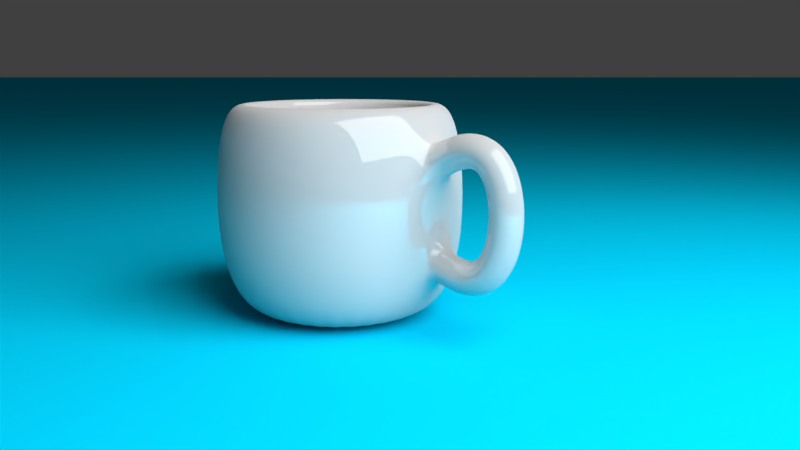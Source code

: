 # Source: CUP.blend  (saved by Blender 2.79.0; exported with 4.5.12 LTS)
import bpy
from mathutils import Matrix  # noqa: F401  (used for matrix-valued properties, if any)

bpy.ops.wm.read_factory_settings(use_empty=True)
scene = bpy.context.scene
scene.name = 'Scene'

# ---- collections
col_collection_1 = bpy.data.collections.new('Collection 1'); scene.collection.children.link(col_collection_1)

# ---- materials (node trees are filled in below, after node groups)
mat_material_004 = bpy.data.materials.new('Material.004')
mat_material_004.alpha_threshold = 0.0
mat_material_004.roughness = 0.5
mat_material_003 = bpy.data.materials.new('Material.003')
mat_material_003.alpha_threshold = 0.0
mat_material_003.roughness = 0.5
mat_material_002 = bpy.data.materials.new('Material.002')
mat_material_002.alpha_threshold = 0.0
mat_material_002.roughness = 0.5

# ---- material node trees
mat_material_004.use_nodes = True; mat_material_004.node_tree.nodes.clear()
_N = mat_material_004.node_tree.nodes; _L = mat_material_004.node_tree.links
n0 = _N.new('ShaderNodeOutputMaterial'); n0.name = 'Material Output'; n0.location = (300, 300)
n1 = _N.new('ShaderNodeEmission'); n1.name = 'Emission'; n1.location = (10, 300)
n1.inputs[0].default_value = (0.8, 0.8, 0.8, 1.0)
n1.inputs[1].default_value = 10.0
_L.new(n1.outputs[0], n0.inputs[0])
n0.is_active_output = True
mat_material_003.use_nodes = True; mat_material_003.node_tree.nodes.clear()
_N = mat_material_003.node_tree.nodes; _L = mat_material_003.node_tree.links
n0 = _N.new('ShaderNodeOutputMaterial'); n0.name = 'Material Output'; n0.location = (300, 300)
n1 = _N.new('ShaderNodeBsdfDiffuse'); n1.name = 'Diffuse BSDF'; n1.location = (10, 300)
n1.inputs[0].default_value = (0.0007964, 0.5312, 0.8, 1.0)
_L.new(n1.outputs[0], n0.inputs[0])
n0.is_active_output = True
mat_material_002.use_nodes = True; mat_material_002.node_tree.nodes.clear()
_N = mat_material_002.node_tree.nodes; _L = mat_material_002.node_tree.links
n0 = _N.new('ShaderNodeOutputMaterial'); n0.name = 'Material Output'; n0.location = (300, 300)
n1 = _N.new('ShaderNodeMixShader'); n1.name = 'Mix Shader'; n1.location = (10, 300)
n1.inputs[0].default_value = 0.14
n2 = _N.new('ShaderNodeBsdfDiffuse'); n2.name = 'Diffuse BSDF'; n2.location = (-190, 200)
n2.inputs[0].default_value = (0.5071, 0.5071, 0.5071, 1.0)
n3 = _N.new('ShaderNodeBsdfAnisotropic'); n3.name = 'Glossy BSDF'; n3.location = (-190, 100)
n3.distribution = 'GGX'
n3.inputs[1].default_value = 0.0
_L.new(n1.outputs[0], n0.inputs[0])
_L.new(n2.outputs[0], n1.inputs[1])
_L.new(n3.outputs[0], n1.inputs[2])
n0.is_active_output = True

# ---- world
world_world = bpy.data.worlds.new('World'); scene.world = world_world
world_world.color = (0.05088, 0.05088, 0.05088)
world_world.use_sun_shadow = False
world_world.sun_shadow_jitter_overblur = 0.0
world_world.cycles.sampling_method = 'MANUAL'

# ---- cameras
cam_camera = bpy.data.cameras.new('Camera')
cam_camera.clip_end = 100.0
cam_camera.lens = 35.0
cam_camera.sensor_width = 32.0
cam_camera.sensor_height = 18.0
cam_camera.ortho_scale = 7.314
cam_camera.dof.focus_distance = 0.0

# ---- lights
light_lamp = bpy.data.lights.new('Lamp', 'POINT')
light_lamp.transmission_factor = 0.0
light_lamp.cutoff_distance = 30.0
light_lamp.energy = 100.0
light_lamp.shadow_buffer_clip_start = 1.001
light_lamp.shadow_soft_size = 0.1
light_lamp.shadow_maximum_resolution = 0.006
light_lamp.use_absolute_resolution = True

# ---- meshes
me_plane_002 = bpy.data.meshes.new('Plane.002')
me_plane_002.from_pydata([(-1.0, -1.0, 0.0), (1.0, -1.0, 0.0), (-1.0, 1.0, 0.0), (1.0, 1.0, 0.0)], [], [(0, 1, 3, 2)])
me_plane_002.materials.append(mat_material_004)
me_plane_002.use_remesh_preserve_volume = False
me_plane_002.use_remesh_preserve_attributes = False
me_plane_002.use_mirror_vertex_groups = False
me_plane_002.update()
me_plane = bpy.data.meshes.new('Plane')
me_plane.from_pydata([(-1.0, -1.0, 0.0), (1.0, -1.0, 0.0), (-1.0, 1.0, 0.0), (1.0, 1.0, 0.0)], [], [(0, 1, 3, 2)])
me_plane.materials.append(mat_material_003)
me_plane.use_remesh_preserve_volume = False
me_plane.use_remesh_preserve_attributes = False
me_plane.use_mirror_vertex_groups = False
me_plane.update()
me_cylinder = bpy.data.meshes.new('Cylinder')
me_cylinder.from_pydata([(2.303e-08, 5.527e-08, -1.0), (2.303e-08, 0.8, -1.0), (1.187e-08, 0.9, 0.8045), (0.1561, 0.7846, -1.0), (0.1756, 0.8827, 0.8045), (0.3061, 0.7391, -1.0), (0.3444, 0.8315, 0.8045), (0.4445, 0.6652, -1.0), (0.5, 0.7483, 0.8045), (0.5657, 0.5657, -1.0), (0.6364, 0.6364, 0.8045), (0.6652, 0.4445, -1.0), (0.7483, 0.5, 0.8045), (0.7391, 0.3061, -1.0), (0.8315, 0.3444, 0.8045), (0.7846, 0.1561, -1.0), (0.8827, 0.1756, 0.8045), (0.8, 1.157e-07, -1.0), (0.9, 9.645e-08, 0.8045), (0.7846, -0.1561, -1.0), (0.8827, -0.1756, 0.8045), (0.7391, -0.3061, -1.0), (0.8315, -0.3444, 0.8045), (0.6652, -0.4445, -1.0), (0.7483, -0.5, 0.8045), (0.5657, -0.5657, -1.0), (0.6364, -0.6364, 0.8045), (0.4445, -0.6652, -1.0), (0.5, -0.7483, 0.8045), (0.3061, -0.7391, -1.0), (0.3444, -0.8315, 0.8045), (0.1561, -0.7846, -1.0), (0.1756, -0.8827, 0.8045), (-2.376e-07, -0.8, -1.0), (-2.814e-07, -0.9, 0.8045), (-0.1561, -0.7846, -1.0), (-0.1756, -0.8827, 0.8045), (-0.3061, -0.7391, -1.0), (-0.3444, -0.8315, 0.8045), (-0.4445, -0.6652, -1.0), (-0.5, -0.7483, 0.8045), (-0.5657, -0.5657, -1.0), (-0.6364, -0.6364, 0.8045), (-0.6652, -0.4445, -1.0), (-0.7483, -0.5, 0.8045), (-0.7391, -0.3061, -1.0), (-0.8315, -0.3444, 0.8045), (-0.7846, -0.1561, -1.0), (-0.8827, -0.1756, 0.8045), (-0.8, 8.277e-07, -1.0), (-0.9, 8.975e-07, 0.8045), (-0.7846, 0.1561, -1.0), (-0.8827, 0.1756, 0.8045), (-0.7391, 0.3061, -1.0), (-0.8315, 0.3444, 0.8045), (-0.6652, 0.4445, -1.0), (-0.7483, 0.5, 0.8045), (-0.5657, 0.5657, -1.0), (-0.6364, 0.6364, 0.8045), (-0.4445, 0.6652, -1.0), (-0.5, 0.7483, 0.8045), (-0.3061, 0.7391, -1.0), (-0.3444, 0.8315, 0.8045), (-0.1561, 0.7846, -1.0), (-0.1756, 0.8827, 0.8045), (0.0, 1.0, -0.6), (-2.678e-09, 1.05, -0.21), (-2.678e-09, 1.05, 0.21), (0.0, 1.0, 0.6), (0.1951, 0.9808, 0.6), (0.2048, 1.03, 0.21), (0.2048, 1.03, -0.21), (0.1951, 0.9808, -0.6), (0.3827, 0.9239, 0.6), (0.4018, 0.9701, 0.21), (0.4018, 0.9701, -0.21), (0.3827, 0.9239, -0.6), (0.5556, 0.8315, 0.6), (0.5833, 0.873, 0.21), (0.5833, 0.873, -0.21), (0.5556, 0.8315, -0.6), (0.7071, 0.7071, 0.6), (0.7425, 0.7425, 0.21), (0.7425, 0.7425, -0.21), (0.7071, 0.7071, -0.6), (0.8315, 0.5556, 0.6), (0.873, 0.5833, 0.21), (0.873, 0.5833, -0.21), (0.8315, 0.5556, -0.6), (0.9239, 0.3827, 0.6), (0.9701, 0.4018, 0.21), (0.9701, 0.4018, -0.21), (0.9239, 0.3827, -0.6), (0.9808, 0.1951, 0.6), (1.03, 0.2048, 0.21), (1.03, 0.2048, -0.21), (0.9808, 0.1951, -0.6), (1.0, 7.55e-08, 0.6), (1.05, 6.335e-08, 0.21), (1.05, 6.335e-08, -0.21), (1.0, 7.55e-08, -0.6), (0.9808, -0.1951, 0.6), (1.03, -0.2048, 0.21), (1.03, -0.2048, -0.21), (0.9808, -0.1951, -0.6), (0.9239, -0.3827, 0.6), (0.9701, -0.4018, 0.21), (0.9701, -0.4018, -0.21), (0.9239, -0.3827, -0.6), (0.8315, -0.5556, 0.6), (0.873, -0.5833, 0.21), (0.873, -0.5833, -0.21), (0.8315, -0.5556, -0.6), (0.7071, -0.7071, 0.6), (0.7425, -0.7425, 0.21), (0.7425, -0.7425, -0.21), (0.7071, -0.7071, -0.6), (0.5556, -0.8315, 0.6), (0.5833, -0.873, 0.21), (0.5833, -0.873, -0.21), (0.5556, -0.8315, -0.6), (0.3827, -0.9239, 0.6), (0.4018, -0.9701, 0.21), (0.4018, -0.9701, -0.21), (0.3827, -0.9239, -0.6), (0.1951, -0.9808, 0.6), (0.2048, -1.03, 0.21), (0.2048, -1.03, -0.21), (0.1951, -0.9808, -0.6), (-3.258e-07, -1.0, 0.6), (-3.448e-07, -1.05, 0.21), (-3.448e-07, -1.05, -0.21), (-3.258e-07, -1.0, -0.6), (-0.1951, -0.9808, 0.6), (-0.2048, -1.03, 0.21), (-0.2048, -1.03, -0.21), (-0.1951, -0.9808, -0.6), (-0.3827, -0.9239, 0.6), (-0.4018, -0.9701, 0.21), (-0.4018, -0.9701, -0.21), (-0.3827, -0.9239, -0.6), (-0.5556, -0.8315, 0.6), (-0.5833, -0.873, 0.21), (-0.5833, -0.873, -0.21), (-0.5556, -0.8315, -0.6), (-0.7071, -0.7071, 0.6), (-0.7425, -0.7425, 0.21), (-0.7425, -0.7425, -0.21), (-0.7071, -0.7071, -0.6), (-0.8315, -0.5556, 0.6), (-0.873, -0.5833, 0.21), (-0.873, -0.5833, -0.21), (-0.8315, -0.5556, -0.6), (-0.9239, -0.3827, 0.6), (-0.9701, -0.4018, 0.21), (-0.9701, -0.4018, -0.21), (-0.9239, -0.3827, -0.6), (-0.9808, -0.1951, 0.6), (-1.03, -0.2048, 0.21), (-1.03, -0.2048, -0.21), (-0.9808, -0.1951, -0.6), (-1.0, 9.656e-07, 0.6), (-1.05, 9.98e-07, 0.21), (-1.05, 9.98e-07, -0.21), (-1.0, 9.656e-07, -0.6), (-0.9808, 0.1951, 0.6), (-1.03, 0.2048, 0.21), (-1.03, 0.2048, -0.21), (-0.9808, 0.1951, -0.6), (-0.9239, 0.3827, 0.6), (-0.9701, 0.4018, 0.21), (-0.9701, 0.4018, -0.21), (-0.9239, 0.3827, -0.6), (-0.8315, 0.5556, 0.6), (-0.873, 0.5833, 0.21), (-0.873, 0.5833, -0.21), (-0.8315, 0.5556, -0.6), (-0.7071, 0.7071, 0.6), (-0.7425, 0.7425, 0.21), (-0.7425, 0.7425, -0.21), (-0.7071, 0.7071, -0.6), (-0.5556, 0.8315, 0.6), (-0.5833, 0.873, 0.21), (-0.5833, 0.873, -0.21), (-0.5556, 0.8315, -0.6), (-0.3827, 0.9239, 0.6), (-0.4018, 0.9701, 0.21), (-0.4018, 0.9701, -0.21), (-0.3827, 0.9239, -0.6), (-0.1951, 0.9808, 0.6), (-0.2048, 1.03, 0.21), (-0.2048, 1.03, -0.21), (-0.1951, 0.9808, -0.6), (1.118, 0.201, 0.4168), (1.03, 0.0009538, 0.5964), (1.118, -0.199, 0.4168), (1.206, 0.0009538, 0.2371), (1.17, 0.201, 0.4404), (1.094, 0.0009538, 0.6253), (1.17, -0.199, 0.4404), (1.246, 0.0009538, 0.2555), (1.219, 0.201, 0.4588), (1.156, 0.0009538, 0.6486), (1.219, -0.199, 0.4588), (1.282, 0.0009538, 0.2689), (1.265, 0.201, 0.4721), (1.218, 0.0009538, 0.6664), (1.265, -0.199, 0.4721), (1.312, 0.0009538, 0.2778), (1.308, 0.201, 0.4806), (1.279, 0.0009538, 0.6785), (1.308, -0.199, 0.4806), (1.337, 0.0009538, 0.2828), (1.349, 0.201, 0.4846), (1.34, 0.0009538, 0.6844), (1.349, -0.199, 0.4846), (1.357, 0.0009538, 0.2848), (1.386, 0.201, 0.4842), (1.4, 0.0009538, 0.6837), (1.386, -0.199, 0.4842), (1.372, 0.0009538, 0.2847), (1.421, 0.201, 0.4797), (1.459, 0.0009538, 0.6761), (1.421, -0.199, 0.4797), (1.383, 0.0009538, 0.2833), (1.454, 0.201, 0.4713), (1.516, 0.0009538, 0.6612), (1.454, -0.199, 0.4713), (1.391, 0.0009538, 0.2813), (1.484, 0.201, 0.4592), (1.57, 0.0009538, 0.6395), (1.484, -0.199, 0.4592), (1.397, 0.0009538, 0.2789), (1.511, 0.201, 0.4436), (1.62, 0.0009538, 0.6116), (1.511, -0.199, 0.4436), (1.403, 0.0009538, 0.2757), (1.537, 0.201, 0.4249), (1.665, 0.0009538, 0.5785), (1.537, -0.199, 0.4249), (1.409, 0.0009538, 0.2712), (1.56, 0.201, 0.4031), (1.704, 0.0009538, 0.5414), (1.56, -0.199, 0.4031), (1.415, 0.0009538, 0.2648), (1.581, 0.201, 0.3786), (1.739, 0.0009538, 0.5013), (1.581, -0.199, 0.3786), (1.423, 0.0009538, 0.2558), (1.6, 0.201, 0.3515), (1.769, 0.0009538, 0.4591), (1.6, -0.199, 0.3515), (1.431, 0.0009538, 0.2439), (1.617, 0.201, 0.3221), (1.794, 0.0009538, 0.4152), (1.617, -0.199, 0.3221), (1.44, 0.0009538, 0.229), (1.632, 0.201, 0.2907), (1.815, 0.0009538, 0.3703), (1.632, -0.199, 0.2907), (1.448, 0.0009538, 0.2111), (1.645, 0.201, 0.2573), (1.833, 0.0009538, 0.3244), (1.645, -0.199, 0.2573), (1.457, 0.0009538, 0.1903), (1.656, 0.201, 0.2224), (1.848, 0.0009538, 0.2777), (1.656, -0.199, 0.2224), (1.464, 0.0009538, 0.1671), (1.665, 0.201, 0.1861), (1.86, 0.0009538, 0.2305), (1.665, -0.199, 0.1861), (1.47, 0.0009538, 0.1417), (1.673, 0.201, 0.1486), (1.87, 0.0009538, 0.1827), (1.673, -0.199, 0.1486), (1.476, 0.0009538, 0.1144), (1.679, 0.201, 0.1101), (1.877, 0.0009538, 0.1346), (1.679, -0.199, 0.1101), (1.48, 0.0009538, 0.08571), (1.682, 0.201, 0.07101), (1.882, 0.0009538, 0.08609), (1.682, -0.199, 0.07101), (1.483, 0.0009538, 0.05592), (1.685, 0.201, 0.03141), (1.884, 0.0009538, 0.0374), (1.685, -0.199, 0.03141), (1.485, 0.0009538, 0.02542), (1.685, 0.201, -0.00843), (1.885, 0.0009538, -0.01143), (1.685, -0.199, -0.00843), (1.485, 0.0009538, -0.005433), (1.683, 0.201, -0.04827), (1.883, 0.0009537, -0.06027), (1.683, -0.199, -0.04827), (1.484, 0.0009538, -0.03627), (1.68, 0.201, -0.08789), (1.879, 0.0009538, -0.109), (1.68, -0.199, -0.08789), (1.481, 0.0009538, -0.06674), (1.675, 0.201, -0.127), (1.873, 0.0009537, -0.1576), (1.675, -0.199, -0.127), (1.477, 0.0009538, -0.09647), (1.668, 0.201, -0.1655), (1.864, 0.0009537, -0.2059), (1.668, -0.199, -0.1655), (1.472, 0.0009538, -0.1251), (1.659, 0.201, -0.203), (1.853, 0.0009537, -0.2538), (1.659, -0.199, -0.203), (1.466, 0.0009538, -0.1523), (1.649, 0.201, -0.2394), (1.839, 0.0009537, -0.3013), (1.649, -0.199, -0.2394), (1.458, 0.0009538, -0.1776), (1.636, 0.201, -0.2744), (1.822, 0.0009537, -0.348), (1.636, -0.199, -0.2744), (1.45, 0.0009538, -0.2007), (1.622, 0.201, -0.3077), (1.802, 0.0009537, -0.3941), (1.622, -0.199, -0.3077), (1.441, 0.0009538, -0.2214), (1.605, 0.201, -0.3392), (1.778, 0.0009537, -0.4391), (1.605, -0.199, -0.3392), (1.432, 0.0009538, -0.2394), (1.587, 0.201, -0.3686), (1.751, 0.0009537, -0.4828), (1.587, -0.199, -0.3686), (1.422, 0.0009538, -0.2545), (1.566, 0.201, -0.3957), (1.719, 0.0009537, -0.5247), (1.566, -0.199, -0.3957), (1.413, 0.0009538, -0.2666), (1.543, 0.201, -0.4201), (1.682, 0.0009537, -0.5641), (1.543, -0.199, -0.4201), (1.404, 0.0009538, -0.2761), (1.518, 0.201, -0.4418), (1.64, 0.0009537, -0.6004), (1.518, -0.199, -0.4418), (1.396, 0.0009538, -0.2832), (1.491, 0.201, -0.4604), (1.593, 0.0009537, -0.6323), (1.491, -0.199, -0.4604), (1.389, 0.0009538, -0.2885), (1.461, 0.201, -0.4757), (1.541, 0.0009537, -0.6589), (1.461, -0.199, -0.4757), (1.381, 0.0009538, -0.2926), (1.429, 0.201, -0.4875), (1.486, 0.0009537, -0.6792), (1.429, -0.199, -0.4875), (1.372, 0.0009538, -0.2958), (1.394, 0.201, -0.4955), (1.427, 0.0009537, -0.6928), (1.394, -0.199, -0.4955), (1.361, 0.0009538, -0.2983), (1.357, 0.201, -0.4996), (1.367, 0.0009538, -0.6993), (1.357, -0.199, -0.4996), (1.346, 0.0009538, -0.2998), (1.316, 0.201, -0.4994), (1.305, 0.0009538, -0.6991), (1.316, -0.199, -0.4994), (1.328, 0.0009538, -0.2997), (1.273, 0.201, -0.4947), (1.243, 0.0009538, -0.6923), (1.273, -0.199, -0.4947), (1.304, 0.0009538, -0.2971), (1.227, 0.201, -0.4853), (1.179, 0.0009538, -0.6794), (1.227, -0.199, -0.4853), (1.276, 0.0009538, -0.2912), (1.178, 0.201, -0.4709), (1.115, 0.0009538, -0.6607), (1.178, -0.199, -0.4709), (1.241, 0.0009538, -0.2812), (1.126, 0.201, -0.4514), (1.05, 0.0009538, -0.6363), (1.126, -0.199, -0.4514), (1.202, 0.0009538, -0.2664), (2.598e-08, 0.72, 0.8045), (0.1405, 0.7062, 0.8045), (0.2755, 0.6652, 0.8045), (0.4, 0.5987, 0.8045), (0.5091, 0.5091, 0.8045), (0.5987, 0.4, 0.8045), (0.6652, 0.2755, 0.8045), (0.7062, 0.1405, 0.8045), (0.72, 1.423e-07, 0.8045), (0.7062, -0.1405, 0.8045), (0.6652, -0.2755, 0.8045), (0.5987, -0.4, 0.8045), (0.5091, -0.5091, 0.8045), (0.4, -0.5987, 0.8045), (0.2755, -0.6652, 0.8045), (0.1405, -0.7062, 0.8045), (-2.086e-07, -0.72, 0.8045), (-0.1405, -0.7062, 0.8045), (-0.2755, -0.6652, 0.8045), (-0.4, -0.5987, 0.8045), (-0.5091, -0.5091, 0.8045), (-0.5987, -0.4, 0.8045), (-0.6652, -0.2755, 0.8045), (-0.7062, -0.1405, 0.8045), (-0.72, 7.832e-07, 0.8045), (-0.7062, 0.1405, 0.8045), (-0.6652, 0.2755, 0.8045), (-0.5987, 0.4, 0.8045), (-0.5091, 0.5091, 0.8045), (-0.4, 0.5987, 0.8045), (-0.2755, 0.6652, 0.8045), (-0.1405, 0.7062, 0.8045), (2.11e-08, 0.7861, 0.6148), (0.1534, 0.771, 0.6148), (0.3008, 0.7263, 0.6148), (0.4368, 0.6537, 0.6148), (0.5559, 0.5559, 0.6148), (0.6536, 0.4368, 0.6148), (0.7263, 0.3008, 0.6148), (0.771, 0.1534, 0.6148), (0.7861, 1.263e-07, 0.6148), (0.771, -0.1534, 0.6148), (0.7263, -0.3008, 0.6148), (0.6536, -0.4368, 0.6148), (0.5559, -0.5559, 0.6148), (0.4368, -0.6536, 0.6148), (0.3008, -0.7263, 0.6148), (0.1534, -0.771, 0.6148), (-2.351e-07, -0.7861, 0.6148), (-0.1534, -0.771, 0.6148), (-0.3008, -0.7263, 0.6148), (-0.4368, -0.6536, 0.6148), (-0.5559, -0.5559, 0.6148), (-0.6537, -0.4368, 0.6148), (-0.7263, -0.3008, 0.6148), (-0.771, -0.1534, 0.6148), (-0.7861, 8.261e-07, 0.6148), (-0.771, 0.1534, 0.6148), (-0.7263, 0.3008, 0.6148), (-0.6536, 0.4368, 0.6148), (-0.5559, 0.5559, 0.6148), (-0.4368, 0.6537, 0.6148), (-0.3008, 0.7263, 0.6148), (-0.1534, 0.771, 0.6148), (1.617e-08, 0.8364, 0.2111), (0.1632, 0.8203, 0.2111), (0.3201, 0.7727, 0.2111), (0.4647, 0.6954, 0.2111), (0.5914, 0.5914, 0.2111), (0.6954, 0.4647, 0.2111), (0.7727, 0.3201, 0.2111), (0.8203, 0.1632, 0.2111), (0.8364, 1.143e-07, 0.2111), (0.8203, -0.1632, 0.2111), (0.7727, -0.3201, 0.2111), (0.6954, -0.4647, 0.2111), (0.5914, -0.5914, 0.2111), (0.4647, -0.6954, 0.2111), (0.3201, -0.7727, 0.2111), (0.1632, -0.8203, 0.2111), (-2.564e-07, -0.8364, 0.2111), (-0.1632, -0.8203, 0.2111), (-0.3201, -0.7727, 0.2111), (-0.4647, -0.6954, 0.2111), (-0.5914, -0.5914, 0.2111), (-0.6954, -0.4647, 0.2111), (-0.7727, -0.3201, 0.2111), (-0.8203, -0.1632, 0.2111), (-0.8364, 8.588e-07, 0.2111), (-0.8203, 0.1632, 0.2111), (-0.7727, 0.3201, 0.2111), (-0.6954, 0.4647, 0.2111), (-0.5914, 0.5914, 0.2111), (-0.4647, 0.6954, 0.2111), (-0.3201, 0.7727, 0.2111), (-0.1632, 0.8203, 0.2111), (1.617e-08, 0.8364, -0.2054), (0.1632, 0.8203, -0.2054), (0.3201, 0.7727, -0.2054), (0.4647, 0.6954, -0.2054), (0.5914, 0.5914, -0.2054), (0.6954, 0.4647, -0.2054), (0.7727, 0.3201, -0.2054), (0.8203, 0.1632, -0.2054), (0.8364, 1.143e-07, -0.2054), (0.8203, -0.1632, -0.2054), (0.7727, -0.3201, -0.2054), (0.6954, -0.4647, -0.2054), (0.5914, -0.5914, -0.2054), (0.4647, -0.6954, -0.2054), (0.3201, -0.7727, -0.2054), (0.1632, -0.8203, -0.2054), (-2.564e-07, -0.8364, -0.2054), (-0.1632, -0.8203, -0.2054), (-0.3201, -0.7727, -0.2054), (-0.4647, -0.6954, -0.2054), (-0.5914, -0.5914, -0.2054), (-0.6954, -0.4647, -0.2054), (-0.7727, -0.3201, -0.2054), (-0.8203, -0.1632, -0.2054), (-0.8364, 8.588e-07, -0.2054), (-0.8203, 0.1632, -0.2054), (-0.7727, 0.3201, -0.2054), (-0.6954, 0.4647, -0.2054), (-0.5914, 0.5914, -0.2054), (-0.4647, 0.6954, -0.2054), (-0.3201, 0.7727, -0.2054), (-0.1632, 0.8203, -0.2054), (3.123e-08, 0.7224, -0.806), (0.1409, 0.7085, -0.806), (0.2765, 0.6674, -0.806), (0.4013, 0.6007, -0.806), (0.5108, 0.5108, -0.806), (0.6007, 0.4013, -0.806), (0.6674, 0.2765, -0.806), (0.7085, 0.1409, -0.806), (0.7224, 1.431e-07, -0.806), (0.7085, -0.1409, -0.806), (0.6674, -0.2765, -0.806), (0.6007, -0.4013, -0.806), (0.5108, -0.5108, -0.806), (0.4013, -0.6007, -0.806), (0.2765, -0.6674, -0.806), (0.1409, -0.7085, -0.806), (-2.042e-07, -0.7224, -0.806), (-0.1409, -0.7085, -0.806), (-0.2765, -0.6674, -0.806), (-0.4013, -0.6007, -0.806), (-0.5108, -0.5108, -0.806), (-0.6007, -0.4013, -0.806), (-0.6674, -0.2764, -0.806), (-0.7085, -0.1409, -0.806), (-0.7224, 7.861e-07, -0.806), (-0.7085, 0.1409, -0.806), (-0.6674, 0.2765, -0.806), (-0.6007, 0.4013, -0.806), (-0.5108, 0.5108, -0.806), (-0.4013, 0.6007, -0.806), (-0.2764, 0.6674, -0.806), (-0.1409, 0.7085, -0.806), (1.006e-07, 3.148e-07, -0.806)], [], [(0, 1, 3), (68, 2, 4, 69), (0, 3, 5), (69, 4, 6, 73), (0, 5, 7), (73, 6, 8, 77), (0, 7, 9), (77, 8, 10, 81), (0, 9, 11), (81, 10, 12, 85), (0, 11, 13), (85, 12, 14, 89), (0, 13, 15), (89, 14, 16, 93), (0, 15, 17), (93, 16, 18, 97), (0, 17, 19), (97, 18, 20, 101), (0, 19, 21), (101, 20, 22, 105), (0, 21, 23), (105, 22, 24, 109), (0, 23, 25), (109, 24, 26, 113), (0, 25, 27), (113, 26, 28, 117), (0, 27, 29), (117, 28, 30, 121), (0, 29, 31), (121, 30, 32, 125), (0, 31, 33), (125, 32, 34, 129), (0, 33, 35), (129, 34, 36, 133), (0, 35, 37), (133, 36, 38, 137), (0, 37, 39), (137, 38, 40, 141), (0, 39, 41), (141, 40, 42, 145), (0, 41, 43), (145, 42, 44, 149), (0, 43, 45), (149, 44, 46, 153), (0, 45, 47), (153, 46, 48, 157), (0, 47, 49), (157, 48, 50, 161), (0, 49, 51), (161, 50, 52, 165), (0, 51, 53), (165, 52, 54, 169), (0, 53, 55), (169, 54, 56, 173), (0, 55, 57), (173, 56, 58, 177), (0, 57, 59), (177, 58, 60, 181), (0, 59, 61), (181, 60, 62, 185), (0, 61, 63), (185, 62, 64, 189), (0, 63, 1), (189, 64, 2, 68), (63, 192, 65, 1), (192, 191, 66, 65), (191, 190, 67, 66), (190, 189, 68, 67), (61, 188, 192, 63), (188, 187, 191, 192), (187, 186, 190, 191), (186, 185, 189, 190), (59, 184, 188, 61), (184, 183, 187, 188), (183, 182, 186, 187), (182, 181, 185, 186), (57, 180, 184, 59), (180, 179, 183, 184), (179, 178, 182, 183), (178, 177, 181, 182), (55, 176, 180, 57), (176, 175, 179, 180), (175, 174, 178, 179), (174, 173, 177, 178), (53, 172, 176, 55), (172, 171, 175, 176), (171, 170, 174, 175), (170, 169, 173, 174), (51, 168, 172, 53), (168, 167, 171, 172), (167, 166, 170, 171), (166, 165, 169, 170), (49, 164, 168, 51), (164, 163, 167, 168), (163, 162, 166, 167), (162, 161, 165, 166), (47, 160, 164, 49), (160, 159, 163, 164), (159, 158, 162, 163), (158, 157, 161, 162), (45, 156, 160, 47), (156, 155, 159, 160), (155, 154, 158, 159), (154, 153, 157, 158), (43, 152, 156, 45), (152, 151, 155, 156), (151, 150, 154, 155), (150, 149, 153, 154), (41, 148, 152, 43), (148, 147, 151, 152), (147, 146, 150, 151), (146, 145, 149, 150), (39, 144, 148, 41), (144, 143, 147, 148), (143, 142, 146, 147), (142, 141, 145, 146), (37, 140, 144, 39), (140, 139, 143, 144), (139, 138, 142, 143), (138, 137, 141, 142), (35, 136, 140, 37), (136, 135, 139, 140), (135, 134, 138, 139), (134, 133, 137, 138), (33, 132, 136, 35), (132, 131, 135, 136), (131, 130, 134, 135), (130, 129, 133, 134), (31, 128, 132, 33), (128, 127, 131, 132), (127, 126, 130, 131), (126, 125, 129, 130), (29, 124, 128, 31), (124, 123, 127, 128), (123, 122, 126, 127), (122, 121, 125, 126), (27, 120, 124, 29), (120, 119, 123, 124), (119, 118, 122, 123), (118, 117, 121, 122), (25, 116, 120, 27), (116, 115, 119, 120), (115, 114, 118, 119), (114, 113, 117, 118), (23, 112, 116, 25), (112, 111, 115, 116), (111, 110, 114, 115), (110, 109, 113, 114), (21, 108, 112, 23), (108, 107, 111, 112), (107, 106, 110, 111), (106, 105, 109, 110), (19, 104, 108, 21), (104, 103, 107, 108), (103, 102, 106, 107), (102, 101, 105, 106), (17, 100, 104, 19), (93, 97, 194, 193, 94), (99, 98, 102, 103), (98, 94, 193, 196), (15, 96, 100, 17), (194, 97, 101, 102, 195), (95, 94, 98, 99), (195, 102, 98, 196), (13, 92, 96, 15), (92, 91, 95, 96), (91, 90, 94, 95), (90, 89, 93, 94), (11, 88, 92, 13), (88, 87, 91, 92), (87, 86, 90, 91), (86, 85, 89, 90), (9, 84, 88, 11), (84, 83, 87, 88), (83, 82, 86, 87), (82, 81, 85, 86), (7, 80, 84, 9), (80, 79, 83, 84), (79, 78, 82, 83), (78, 77, 81, 82), (5, 76, 80, 7), (76, 75, 79, 80), (75, 74, 78, 79), (74, 73, 77, 78), (3, 72, 76, 5), (72, 71, 75, 76), (71, 70, 74, 75), (70, 69, 73, 74), (1, 65, 72, 3), (65, 66, 71, 72), (66, 67, 70, 71), (67, 68, 69, 70), (193, 197, 200, 196), (194, 198, 197, 193), (195, 199, 198, 194), (196, 200, 199, 195), (197, 201, 204, 200), (198, 202, 201, 197), (199, 203, 202, 198), (200, 204, 203, 199), (201, 205, 208, 204), (202, 206, 205, 201), (203, 207, 206, 202), (204, 208, 207, 203), (205, 209, 212, 208), (206, 210, 209, 205), (207, 211, 210, 206), (208, 212, 211, 207), (209, 213, 216, 212), (210, 214, 213, 209), (211, 215, 214, 210), (212, 216, 215, 211), (213, 217, 220, 216), (214, 218, 217, 213), (215, 219, 218, 214), (216, 220, 219, 215), (217, 221, 224, 220), (218, 222, 221, 217), (219, 223, 222, 218), (220, 224, 223, 219), (221, 225, 228, 224), (222, 226, 225, 221), (223, 227, 226, 222), (224, 228, 227, 223), (225, 229, 232, 228), (226, 230, 229, 225), (227, 231, 230, 226), (228, 232, 231, 227), (229, 233, 236, 232), (230, 234, 233, 229), (231, 235, 234, 230), (232, 236, 235, 231), (233, 237, 240, 236), (234, 238, 237, 233), (235, 239, 238, 234), (236, 240, 239, 235), (237, 241, 244, 240), (238, 242, 241, 237), (239, 243, 242, 238), (240, 244, 243, 239), (241, 245, 248, 244), (242, 246, 245, 241), (243, 247, 246, 242), (244, 248, 247, 243), (245, 249, 252, 248), (246, 250, 249, 245), (247, 251, 250, 246), (248, 252, 251, 247), (249, 253, 256, 252), (250, 254, 253, 249), (251, 255, 254, 250), (252, 256, 255, 251), (253, 257, 260, 256), (254, 258, 257, 253), (255, 259, 258, 254), (256, 260, 259, 255), (257, 261, 264, 260), (258, 262, 261, 257), (259, 263, 262, 258), (260, 264, 263, 259), (261, 265, 268, 264), (262, 266, 265, 261), (263, 267, 266, 262), (264, 268, 267, 263), (265, 269, 272, 268), (266, 270, 269, 265), (267, 271, 270, 266), (268, 272, 271, 267), (269, 273, 276, 272), (270, 274, 273, 269), (271, 275, 274, 270), (272, 276, 275, 271), (273, 277, 280, 276), (274, 278, 277, 273), (275, 279, 278, 274), (276, 280, 279, 275), (277, 281, 284, 280), (278, 282, 281, 277), (279, 283, 282, 278), (280, 284, 283, 279), (281, 285, 288, 284), (282, 286, 285, 281), (283, 287, 286, 282), (284, 288, 287, 283), (285, 289, 292, 288), (286, 290, 289, 285), (287, 291, 290, 286), (288, 292, 291, 287), (289, 293, 296, 292), (290, 294, 293, 289), (291, 295, 294, 290), (292, 296, 295, 291), (293, 297, 300, 296), (294, 298, 297, 293), (295, 299, 298, 294), (296, 300, 299, 295), (297, 301, 304, 300), (298, 302, 301, 297), (299, 303, 302, 298), (300, 304, 303, 299), (301, 305, 308, 304), (302, 306, 305, 301), (303, 307, 306, 302), (304, 308, 307, 303), (305, 309, 312, 308), (306, 310, 309, 305), (307, 311, 310, 306), (308, 312, 311, 307), (309, 313, 316, 312), (310, 314, 313, 309), (311, 315, 314, 310), (312, 316, 315, 311), (313, 317, 320, 316), (314, 318, 317, 313), (315, 319, 318, 314), (316, 320, 319, 315), (317, 321, 324, 320), (318, 322, 321, 317), (319, 323, 322, 318), (320, 324, 323, 319), (321, 325, 328, 324), (322, 326, 325, 321), (323, 327, 326, 322), (324, 328, 327, 323), (325, 329, 332, 328), (326, 330, 329, 325), (327, 331, 330, 326), (328, 332, 331, 327), (329, 333, 336, 332), (330, 334, 333, 329), (331, 335, 334, 330), (332, 336, 335, 331), (333, 337, 340, 336), (334, 338, 337, 333), (335, 339, 338, 334), (336, 340, 339, 335), (337, 341, 344, 340), (338, 342, 341, 337), (339, 343, 342, 338), (340, 344, 343, 339), (341, 345, 348, 344), (342, 346, 345, 341), (343, 347, 346, 342), (344, 348, 347, 343), (345, 349, 352, 348), (346, 350, 349, 345), (347, 351, 350, 346), (348, 352, 351, 347), (349, 353, 356, 352), (350, 354, 353, 349), (351, 355, 354, 350), (352, 356, 355, 351), (353, 357, 360, 356), (354, 358, 357, 353), (355, 359, 358, 354), (356, 360, 359, 355), (357, 361, 364, 360), (358, 362, 361, 357), (359, 363, 362, 358), (360, 364, 363, 359), (361, 365, 368, 364), (362, 366, 365, 361), (363, 367, 366, 362), (364, 368, 367, 363), (365, 369, 372, 368), (366, 370, 369, 365), (367, 371, 370, 366), (368, 372, 371, 367), (369, 373, 376, 372), (370, 374, 373, 369), (371, 375, 374, 370), (372, 376, 375, 371), (373, 377, 380, 376), (374, 378, 377, 373), (375, 379, 378, 374), (376, 380, 379, 375), (377, 381, 384, 380), (378, 382, 381, 377), (379, 383, 382, 378), (380, 384, 383, 379), (103, 104, 383, 384, 99), (104, 100, 382, 383), (100, 96, 381, 382), (99, 384, 381, 95), (96, 95, 381), (56, 54, 411, 412), (36, 34, 401, 402), (16, 14, 391, 392), (50, 48, 408, 409), (30, 28, 398, 399), (10, 8, 388, 389), (4, 2, 385, 386), (64, 62, 415, 416), (44, 42, 405, 406), (24, 22, 395, 396), (58, 56, 412, 413), (38, 36, 402, 403), (18, 16, 392, 393), (52, 50, 409, 410), (2, 64, 416, 385), (32, 30, 399, 400), (12, 10, 389, 390), (46, 44, 406, 407), (26, 24, 396, 397), (6, 4, 386, 387), (60, 58, 413, 414), (40, 38, 403, 404), (20, 18, 393, 394), (54, 52, 410, 411), (34, 32, 400, 401), (14, 12, 390, 391), (48, 46, 407, 408), (28, 26, 397, 398), (8, 6, 387, 388), (62, 60, 414, 415), (42, 40, 404, 405), (22, 20, 394, 395), (406, 405, 437, 438), (393, 392, 424, 425), (407, 406, 438, 439), (394, 393, 425, 426), (408, 407, 439, 440), (395, 394, 426, 427), (409, 408, 440, 441), (396, 395, 427, 428), (410, 409, 441, 442), (397, 396, 428, 429), (411, 410, 442, 443), (398, 397, 429, 430), (412, 411, 443, 444), (399, 398, 430, 431), (386, 385, 417, 418), (413, 412, 444, 445), (400, 399, 431, 432), (387, 386, 418, 419), (414, 413, 445, 446), (401, 400, 432, 433), (388, 387, 419, 420), (415, 414, 446, 447), (402, 401, 433, 434), (389, 388, 420, 421), (416, 415, 447, 448), (403, 402, 434, 435), (390, 389, 421, 422), (385, 416, 448, 417), (404, 403, 435, 436), (391, 390, 422, 423), (405, 404, 436, 437), (392, 391, 423, 424), (441, 440, 472, 473), (428, 427, 459, 460), (442, 441, 473, 474), (429, 428, 460, 461), (443, 442, 474, 475), (430, 429, 461, 462), (444, 443, 475, 476), (431, 430, 462, 463), (418, 417, 449, 450), (445, 444, 476, 477), (432, 431, 463, 464), (419, 418, 450, 451), (446, 445, 477, 478), (433, 432, 464, 465), (420, 419, 451, 452), (447, 446, 478, 479), (434, 433, 465, 466), (421, 420, 452, 453), (448, 447, 479, 480), (435, 434, 466, 467), (422, 421, 453, 454), (417, 448, 480, 449), (436, 435, 467, 468), (423, 422, 454, 455), (437, 436, 468, 469), (424, 423, 455, 456), (438, 437, 469, 470), (425, 424, 456, 457), (439, 438, 470, 471), (426, 425, 457, 458), (440, 439, 471, 472), (427, 426, 458, 459), (476, 475, 507, 508), (463, 462, 494, 495), (450, 449, 481, 482), (477, 476, 508, 509), (464, 463, 495, 496), (451, 450, 482, 483), (478, 477, 509, 510), (465, 464, 496, 497), (452, 451, 483, 484), (479, 478, 510, 511), (466, 465, 497, 498), (453, 452, 484, 485), (480, 479, 511, 512), (467, 466, 498, 499), (454, 453, 485, 486), (449, 480, 512, 481), (468, 467, 499, 500), (455, 454, 486, 487), (469, 468, 500, 501), (456, 455, 487, 488), (470, 469, 501, 502), (457, 456, 488, 489), (471, 470, 502, 503), (458, 457, 489, 490), (472, 471, 503, 504), (459, 458, 490, 491), (473, 472, 504, 505), (460, 459, 491, 492), (474, 473, 505, 506), (461, 460, 492, 493), (475, 474, 506, 507), (462, 461, 493, 494), (511, 510, 542, 543), (498, 497, 529, 530), (485, 484, 516, 517), (512, 511, 543, 544), (499, 498, 530, 531), (486, 485, 517, 518), (481, 512, 544, 513), (500, 499, 531, 532), (487, 486, 518, 519), (501, 500, 532, 533), (488, 487, 519, 520), (502, 501, 533, 534), (489, 488, 520, 521), (503, 502, 534, 535), (490, 489, 521, 522), (504, 503, 535, 536), (491, 490, 522, 523), (505, 504, 536, 537), (492, 491, 523, 524), (506, 505, 537, 538), (493, 492, 524, 525), (507, 506, 538, 539), (494, 493, 525, 526), (508, 507, 539, 540), (495, 494, 526, 527), (482, 481, 513, 514), (509, 508, 540, 541), (496, 495, 527, 528), (483, 482, 514, 515), (510, 509, 541, 542), (497, 496, 528, 529), (484, 483, 515, 516), (533, 532, 545), (520, 519, 545), (534, 533, 545), (521, 520, 545), (535, 534, 545), (522, 521, 545), (536, 535, 545), (523, 522, 545), (537, 536, 545), (524, 523, 545), (538, 537, 545), (525, 524, 545), (539, 538, 545), (526, 525, 545), (540, 539, 545), (527, 526, 545), (514, 513, 545), (541, 540, 545), (528, 527, 545), (515, 514, 545), (542, 541, 545), (529, 528, 545), (516, 515, 545), (543, 542, 545), (530, 529, 545), (517, 516, 545), (544, 543, 545), (531, 530, 545), (518, 517, 545), (513, 544, 545), (532, 531, 545), (519, 518, 545)])
me_cylinder.polygons.foreach_set('use_smooth', [True] * 577)
me_cylinder.materials.append(mat_material_002)
me_cylinder.use_remesh_preserve_volume = False
me_cylinder.use_remesh_preserve_attributes = False
me_cylinder.use_mirror_vertex_groups = False
me_cylinder.update()

# ---- curves / text
cu_beziercircle_001 = bpy.data.curves.new('BezierCircle.001', 'CURVE')
cu_beziercircle_001.dimensions = '3D'
_sp = cu_beziercircle_001.splines.new('BEZIER'); _sp.bezier_points.add(3)
_sp.bezier_points.foreach_set('co', [-1.0, 0.0, 0.0, 0.0, 1.0, 0.0, 1.0, 0.0, 0.0, 0.0, -1.0, 0.0])
_sp.bezier_points.foreach_set('handle_left', [-1.0, -0.5521, 0.0, -0.5521, 1.0, 0.0, 1.0, 0.5521, 0.0, 0.5521, -1.0, 0.0])
_sp.bezier_points.foreach_set('handle_right', [-1.0, 0.5521, 0.0, 0.5521, 1.0, 0.0, 1.0, -0.5521, 0.0, -0.5521, -1.0, 0.0])
for _p, _l, _r in zip(_sp.bezier_points, ['AUTO', 'AUTO', 'AUTO', 'AUTO'], ['AUTO', 'AUTO', 'AUTO', 'AUTO']): _p.handle_left_type = _l; _p.handle_right_type = _r
_sp.order_u = 0
_sp.order_v = 0
_sp.resolution_u = 1
_sp.use_cyclic_u = True
cu_beziercircle_001.use_path = True
cu_beziercircle_001.use_path_clamp = True
cu_beziercircle_001.bevel_resolution = 0
cu_beziercircle_001.resolution_u = 1
cu_beziercircle_001.fill_mode = 'HALF'

# ---- objects
ob_plane_001 = bpy.data.objects.new('Plane.001', me_plane_002)
ob_plane = bpy.data.objects.new('Plane', me_plane)
ob_beziercircle = bpy.data.objects.new('BezierCircle', cu_beziercircle_001)
ob_cylinder = bpy.data.objects.new('Cylinder', me_cylinder)
ob_lamp = bpy.data.objects.new('Lamp', light_lamp)
ob_camera = bpy.data.objects.new('Camera', cam_camera)

# ---- transforms, parenting, visibility, modifiers, constraints
ob_plane_001.location = (7.89, -0.9373, 5.776)
ob_plane_001.rotation_euler = (5.565e-08, 0.7854, 1.344e-07)
ob_plane_001.scale = (5.0, 5.0, 5.0)
ob_plane_001.lineart.crease_threshold = 0.0
ob_plane.location = (0.003535, 1.603, -1.008)
ob_plane.scale = (3.15e+05, 3.15e+05, 3.15e+05)
ob_plane.lineart.crease_threshold = 0.0
ob_beziercircle.location = (3.786, -0.1903, -0.007535)
ob_beziercircle.scale = (0.2, 0.2, 0.2)
ob_beziercircle.lineart.crease_threshold = 0.0
ob_cylinder.location = (0.0, 0.0, 0.0)
ob_cylinder.lineart.crease_threshold = 0.0
_m = ob_cylinder.modifiers.new('Subsurf', 'SUBSURF')
_m.uv_smooth = 'PRESERVE_CORNERS'
_m.levels = 3
_m.render_levels = 3
_m.show_only_control_edges = False
ob_lamp.location = (4.076, 1.005, 5.904)
ob_lamp.rotation_euler = (0.6503, 0.05522, 1.866)
ob_lamp.lock_rotations_4d = False
ob_lamp.empty_display_type = 'ARROWS'
ob_lamp.color = (0.0, 0.0, 0.0, 0.0)
ob_lamp.lineart.crease_threshold = 0.0
ob_camera.location = (5.158, -5.384, 1.175)
ob_camera.rotation_euler = (1.382, 1.194e-06, 0.6959)
ob_camera.lock_rotations_4d = False
ob_camera.empty_display_type = 'ARROWS'
ob_camera.color = (0.0, 0.0, 0.0, 0.0)
ob_camera.display_type = 'WIRE'
ob_camera.lineart.crease_threshold = 0.0

# ---- collection membership
col_collection_1.objects.link(ob_plane_001)
col_collection_1.objects.link(ob_plane)
col_collection_1.objects.link(ob_beziercircle)
col_collection_1.objects.link(ob_cylinder)
col_collection_1.objects.link(ob_lamp)
col_collection_1.objects.link(ob_camera)

# ---- scene / render settings (as saved in the file)
scene.camera = ob_camera
scene.frame_start = 1; scene.frame_end = 250; scene.frame_set(0)
scene.render.engine = 'CYCLES'
scene.render.resolution_percentage = 50
scene.render.dither_intensity = 0.0
scene.cycles.use_denoising = False
scene.cycles.samples = 150
scene.cycles.sampling_pattern = 'TABULATED_SOBOL'
scene.cycles.use_adaptive_sampling = False
scene.cycles.use_light_tree = False
scene.cycles.blur_glossy = 0.0
scene.cycles.sample_clamp_direct = 0.98
scene.cycles.sample_clamp_indirect = 0.0
scene.view_settings.view_transform = 'Standard'
bpy.context.view_layer.update()
